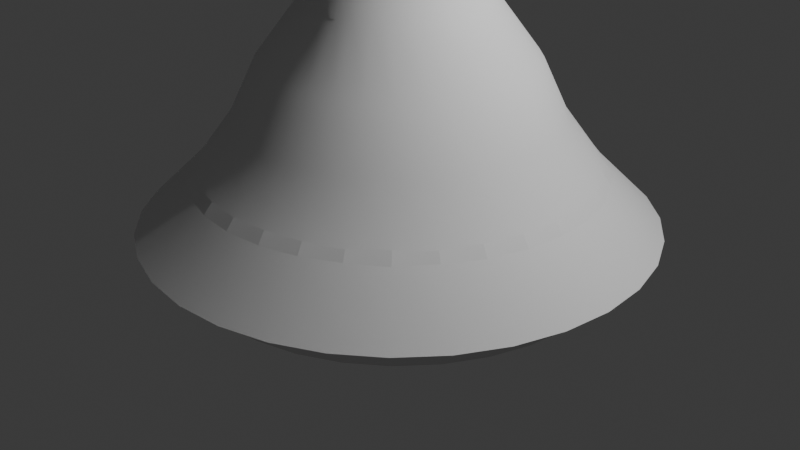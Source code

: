 # Source: Tornado.blend  (saved by Blender 4.2.66; exported with 4.5.12 LTS)
import bpy
from mathutils import Matrix  # noqa: F401  (used for matrix-valued properties, if any)

bpy.ops.wm.read_factory_settings(use_empty=True)
scene = bpy.context.scene
scene.name = 'Scene'

# ---- collections
col_collection = bpy.data.collections.new('Collection'); scene.collection.children.link(col_collection)

# ---- world
world_world = bpy.data.worlds.new('World'); scene.world = world_world
world_world.use_nodes = True; world_world.node_tree.nodes.clear()
_N = world_world.node_tree.nodes; _L = world_world.node_tree.links
n0 = _N.new('ShaderNodeOutputWorld'); n0.name = 'World Output'; n0.location = (300, 300)
n1 = _N.new('ShaderNodeBackground'); n1.name = 'Background'; n1.location = (10, 300)
n1.inputs[0].default_value = (0.05088, 0.05088, 0.05088, 1.0)
_L.new(n1.outputs[0], n0.inputs[0])
n0.is_active_output = True
world_world.color = (0.05088, 0.05088, 0.05088)
world_world.sun_shadow_jitter_overblur = 0.0

# ---- cameras
cam_camera = bpy.data.cameras.new('Camera')
cam_camera.clip_end = 100.0
cam_camera.ortho_scale = 7.314

# ---- lights
light_light = bpy.data.lights.new('Light', 'POINT')
light_light.energy = 1000.0
light_light.shadow_soft_size = 0.1

# ---- meshes
me_cylinder = bpy.data.meshes.new('Cylinder')
me_cylinder.from_pydata([(-2.412e-08, 2.624, 0.04519), (-1.411e-08, 2.173, 8.989), (0.5118, 2.573, 0.04519), (0.424, 2.131, 8.989), (1.004, 2.424, 0.04519), (0.8316, 2.008, 8.989), (1.458, 2.181, 0.04519), (1.207, 1.807, 8.989), (1.855, 1.855, 0.04519), (1.537, 1.537, 8.989), (2.181, 1.458, 0.04519), (1.807, 1.207, 8.989), (2.424, 1.004, 0.04519), (2.008, 0.8316, 8.989), (2.573, 0.5118, 0.04519), (2.131, 0.424, 8.989), (2.624, -2.318e-08, 0.04519), (2.173, -1.672e-08, 8.989), (2.573, -0.5118, 0.04519), (2.131, -0.424, 8.989), (2.424, -1.004, 0.04519), (2.008, -0.8316, 8.989), (2.181, -1.458, 0.04519), (1.807, -1.207, 8.989), (1.855, -1.855, 0.04519), (1.537, -1.537, 8.989), (1.458, -2.181, 0.04519), (1.207, -1.807, 8.989), (1.004, -2.424, 0.04519), (0.8316, -2.008, 8.989), (0.5118, -2.573, 0.04519), (0.424, -2.131, 8.989), (-2.412e-08, -2.624, 0.04519), (-1.411e-08, -2.173, 8.989), (-0.5118, -2.573, 0.04519), (-0.424, -2.131, 8.989), (-1.004, -2.424, 0.04519), (-0.8316, -2.008, 8.989), (-1.458, -2.181, 0.04519), (-1.207, -1.807, 8.989), (-1.855, -1.855, 0.04519), (-1.537, -1.537, 8.989), (-2.181, -1.458, 0.04519), (-1.807, -1.207, 8.989), (-2.424, -1.004, 0.04519), (-2.008, -0.8316, 8.989), (-2.573, -0.5118, 0.04519), (-2.131, -0.424, 8.989), (-2.624, -2.318e-08, 0.04519), (-2.173, -1.672e-08, 8.989), (-2.573, 0.5118, 0.04519), (-2.131, 0.424, 8.989), (-2.424, 1.004, 0.04519), (-2.008, 0.8316, 8.989), (-2.181, 1.458, 0.04519), (-1.807, 1.207, 8.989), (-1.855, 1.855, 0.04519), (-1.537, 1.537, 8.989), (-1.458, 2.181, 0.04519), (-1.207, 1.807, 8.989), (-1.004, 2.424, 0.04519), (-0.8316, 2.008, 8.989), (-0.5118, 2.573, 0.04519), (-0.424, 2.131, 8.989), (7.04e-10, 0.9419, 2.281), (4.541e-09, 0.5683, 4.517), (0.1594, 0.9054, 6.789), (0.3361, 0.888, 6.789), (0.1109, 0.5573, 4.517), (0.1837, 0.9238, 2.281), (0.5059, 0.8365, 6.789), (0.2175, 0.525, 4.517), (0.3604, 0.8702, 2.281), (0.6624, 0.7528, 6.789), (0.3157, 0.4725, 4.517), (0.5233, 0.7831, 2.281), (0.7996, 0.6402, 6.789), (0.4018, 0.4018, 4.517), (0.666, 0.666, 2.281), (0.9122, 0.503, 6.789), (0.4725, 0.3157, 4.517), (0.7831, 0.5233, 2.281), (0.9959, 0.3465, 6.789), (0.525, 0.2175, 4.517), (0.8702, 0.3604, 2.281), (1.047, 0.1766, 6.789), (0.5573, 0.1109, 4.517), (0.9238, 0.1837, 2.281), (1.065, -3.351e-09, 6.789), (0.5683, 6.5e-09, 4.517), (0.9419, 8.664e-10, 2.281), (1.047, -0.1766, 6.789), (0.5573, -0.1109, 4.517), (0.9238, -0.1837, 2.281), (0.9959, -0.3465, 6.789), (0.525, -0.2175, 4.517), (0.8702, -0.3604, 2.281), (0.9122, -0.503, 6.789), (0.4725, -0.3157, 4.517), (0.7831, -0.5233, 2.281), (0.7996, -0.6402, 6.789), (0.4018, -0.4018, 4.517), (0.666, -0.666, 2.281), (0.6624, -0.7528, 6.789), (0.3157, -0.4725, 4.517), (0.5233, -0.7831, 2.281), (0.5059, -0.8365, 6.789), (0.2175, -0.525, 4.517), (0.3604, -0.8702, 2.281), (0.3361, -0.888, 6.789), (0.1109, -0.5573, 4.517), (0.1837, -0.9238, 2.281), (0.1594, -0.9054, 6.789), (4.541e-09, -0.5683, 4.517), (7.04e-10, -0.9419, 2.281), (-0.0172, -0.888, 6.789), (-0.1109, -0.5573, 4.517), (-0.1837, -0.9238, 2.281), (-0.187, -0.8365, 6.789), (-0.2175, -0.525, 4.517), (-0.3604, -0.8702, 2.281), (-0.3436, -0.7528, 6.789), (-0.3157, -0.4725, 4.517), (-0.5233, -0.7831, 2.281), (-0.4808, -0.6402, 6.789), (-0.4018, -0.4018, 4.517), (-0.666, -0.666, 2.281), (-0.5934, -0.503, 6.789), (-0.4725, -0.3157, 4.517), (-0.7831, -0.5233, 2.281), (-0.677, -0.3465, 6.789), (-0.525, -0.2175, 4.517), (-0.8702, -0.3604, 2.281), (-0.7286, -0.1766, 6.789), (-0.5573, -0.1109, 4.517), (-0.9238, -0.1837, 2.281), (-0.746, -3.351e-09, 6.789), (-0.5683, 6.5e-09, 4.517), (-0.9419, 8.664e-10, 2.281), (-0.7286, 0.1766, 6.789), (-0.5573, 0.1109, 4.517), (-0.9238, 0.1837, 2.281), (-0.677, 0.3465, 6.789), (-0.525, 0.2175, 4.517), (-0.8702, 0.3604, 2.281), (-0.5934, 0.503, 6.789), (-0.4725, 0.3157, 4.517), (-0.7831, 0.5233, 2.281), (-0.4808, 0.6402, 6.789), (-0.4018, 0.4018, 4.517), (-0.666, 0.666, 2.281), (-0.3436, 0.7528, 6.789), (-0.3157, 0.4725, 4.517), (-0.5233, 0.7831, 2.281), (-0.187, 0.8365, 6.789), (-0.2175, 0.525, 4.517), (-0.3604, 0.8702, 2.281), (-0.0172, 0.888, 6.789), (-0.1109, 0.5573, 4.517), (-0.1837, 0.9238, 2.281), (-6.368e-09, 1.273, 7.499), (-7.825e-09, 1.627, 8.244), (0.3174, 1.596, 8.244), (0.2484, 1.249, 7.499), (0.6226, 1.503, 8.244), (0.4873, 1.176, 7.499), (0.9039, 1.353, 8.244), (0.7075, 1.059, 7.499), (1.15, 1.15, 8.244), (0.9004, 0.9004, 7.499), (1.353, 0.9039, 8.244), (1.059, 0.7075, 7.499), (1.503, 0.6226, 8.244), (1.176, 0.4873, 7.499), (1.596, 0.3174, 8.244), (1.249, 0.2484, 7.499), (1.627, -1.447e-08, 8.244), (1.273, -8.967e-09, 7.499), (1.596, -0.3174, 8.244), (1.249, -0.2484, 7.499), (1.503, -0.6226, 8.244), (1.176, -0.4873, 7.499), (1.353, -0.9039, 8.244), (1.059, -0.7075, 7.499), (1.15, -1.15, 8.244), (0.9004, -0.9004, 7.499), (0.9039, -1.353, 8.244), (0.7075, -1.059, 7.499), (0.6226, -1.503, 8.244), (0.4873, -1.176, 7.499), (0.3174, -1.596, 8.244), (0.2484, -1.249, 7.499), (-7.825e-09, -1.627, 8.244), (-6.368e-09, -1.273, 7.499), (-0.3174, -1.596, 8.244), (-0.2484, -1.249, 7.499), (-0.6226, -1.503, 8.244), (-0.4873, -1.176, 7.499), (-0.9039, -1.353, 8.244), (-0.7075, -1.059, 7.499), (-1.15, -1.15, 8.244), (-0.9004, -0.9004, 7.499), (-1.353, -0.9039, 8.244), (-1.059, -0.7075, 7.499), (-1.503, -0.6226, 8.244), (-1.176, -0.4873, 7.499), (-1.596, -0.3174, 8.244), (-1.249, -0.2484, 7.499), (-1.627, -1.447e-08, 8.244), (-1.273, -8.967e-09, 7.499), (-1.596, 0.3174, 8.244), (-1.249, 0.2484, 7.499), (-1.503, 0.6226, 8.244), (-1.176, 0.4873, 7.499), (-1.353, 0.9039, 8.244), (-1.059, 0.7075, 7.499), (-1.15, 1.15, 8.244), (-0.9004, 0.9004, 7.499), (-0.9039, 1.353, 8.244), (-0.7075, 1.059, 7.499), (-0.6226, 1.503, 8.244), (-0.4873, 1.176, 7.499), (-0.3174, 1.596, 8.244), (-0.2484, 1.249, 7.499), (0.2665, 1.34, 1.722), (0.3185, 1.601, 1.163), (0.3995, 2.008, 0.6042), (0.5227, 1.262, 1.722), (0.6247, 1.508, 1.163), (0.7836, 1.892, 0.6042), (0.7589, 1.136, 1.722), (0.907, 1.357, 1.163), (1.138, 1.703, 0.6042), (0.9659, 0.9659, 1.722), (1.154, 1.154, 1.163), (1.448, 1.448, 0.6042), (1.136, 0.7589, 1.722), (1.357, 0.907, 1.163), (1.703, 1.138, 0.6042), (1.262, 0.5227, 1.722), (1.508, 0.6247, 1.163), (1.892, 0.7836, 0.6042), (1.34, 0.2665, 1.722), (1.601, 0.3185, 1.163), (2.008, 0.3995, 0.6042), (1.366, -5.07e-09, 1.722), (1.633, -8.757e-09, 1.163), (2.048, -1.328e-08, 0.6042), (1.34, -0.2665, 1.722), (1.601, -0.3185, 1.163), (2.008, -0.3995, 0.6042), (1.262, -0.5227, 1.722), (1.508, -0.6247, 1.163), (1.892, -0.7836, 0.6042), (1.136, -0.7589, 1.722), (1.357, -0.907, 1.163), (1.703, -1.138, 0.6042), (0.9659, -0.9659, 1.722), (1.154, -1.154, 1.163), (1.448, -1.448, 0.6042), (0.7589, -1.136, 1.722), (0.907, -1.357, 1.163), (1.138, -1.703, 0.6042), (0.5227, -1.262, 1.722), (0.6247, -1.508, 1.163), (0.7836, -1.892, 0.6042), (0.2665, -1.34, 1.722), (0.3185, -1.601, 1.163), (0.3995, -2.008, 0.6042), (-9.324e-09, -1.366, 1.722), (-1.116e-08, -1.633, 1.163), (-1.571e-08, -2.048, 0.6042), (-0.2665, -1.34, 1.722), (-0.3185, -1.601, 1.163), (-0.3995, -2.008, 0.6042), (-0.5227, -1.262, 1.722), (-0.6247, -1.508, 1.163), (-0.7836, -1.892, 0.6042), (-0.7589, -1.136, 1.722), (-0.907, -1.357, 1.163), (-1.138, -1.703, 0.6042), (-0.9659, -0.9659, 1.722), (-1.154, -1.154, 1.163), (-1.448, -1.448, 0.6042), (-1.136, -0.7589, 1.722), (-1.357, -0.907, 1.163), (-1.703, -1.138, 0.6042), (-1.262, -0.5227, 1.722), (-1.508, -0.6247, 1.163), (-1.892, -0.7836, 0.6042), (-1.34, -0.2665, 1.722), (-1.601, -0.3185, 1.163), (-2.008, -0.3995, 0.6042), (-1.366, -5.07e-09, 1.722), (-1.633, -8.757e-09, 1.163), (-2.048, -1.328e-08, 0.6042), (-1.34, 0.2665, 1.722), (-1.601, 0.3185, 1.163), (-2.008, 0.3995, 0.6042), (-1.262, 0.5227, 1.722), (-1.508, 0.6247, 1.163), (-1.892, 0.7836, 0.6042), (-1.136, 0.7589, 1.722), (-1.357, 0.907, 1.163), (-1.703, 1.138, 0.6042), (-0.9659, 0.9659, 1.722), (-1.154, 1.154, 1.163), (-1.448, 1.448, 0.6042), (-0.7589, 1.136, 1.722), (-0.907, 1.357, 1.163), (-1.138, 1.703, 0.6042), (-0.5227, 1.262, 1.722), (-0.6247, 1.508, 1.163), (-0.7836, 1.892, 0.6042), (-0.2665, 1.34, 1.722), (-0.3185, 1.601, 1.163), (-0.3995, 2.008, 0.6042), (-1.571e-08, 2.048, 0.6042), (-1.116e-08, 1.633, 1.163), (-9.324e-09, 1.366, 1.722), (1.337e-09, 0.6749, 5.635), (0.1317, 0.6619, 5.635), (0.2583, 0.6235, 5.635), (0.3749, 0.5611, 5.635), (0.4772, 0.4772, 5.635), (0.5611, 0.3749, 5.635), (0.6235, 0.2583, 5.635), (0.6619, 0.1317, 5.635), (0.6749, 6.819e-09, 5.635), (0.6619, -0.1317, 5.635), (0.6235, -0.2583, 5.635), (0.5611, -0.3749, 5.635), (0.4772, -0.4772, 5.635), (0.3749, -0.5611, 5.635), (0.2583, -0.6235, 5.635), (0.1317, -0.6619, 5.635), (1.337e-09, -0.6749, 5.635), (-0.1317, -0.6619, 5.635), (-0.2583, -0.6235, 5.635), (-0.3749, -0.5611, 5.635), (-0.4772, -0.4772, 5.635), (-0.5611, -0.3749, 5.635), (-0.6235, -0.2583, 5.635), (-0.6619, -0.1317, 5.635), (-0.6749, 6.819e-09, 5.635), (-0.6619, 0.1317, 5.635), (-0.6235, 0.2583, 5.635), (-0.5611, 0.3749, 5.635), (-0.4772, 0.4772, 5.635), (-0.3749, 0.5611, 5.635), (-0.2583, 0.6235, 5.635), (-0.1317, 0.6619, 5.635), (-0.1772, 0.697, 3.435), (-0.04118, 0.6836, 3.435), (0.08956, 0.6439, 3.435), (0.2101, 0.5795, 3.435), (0.3157, 0.4928, 3.435), (0.4024, 0.3872, 3.435), (0.4668, 0.2667, 3.435), (0.5064, 0.136, 3.435), (0.5198, 1.428e-09, 3.435), (0.5064, -0.136, 3.435), (0.4668, -0.2667, 3.435), (0.4024, -0.3872, 3.435), (0.3157, -0.4928, 3.435), (0.2101, -0.5795, 3.435), (0.08956, -0.6439, 3.435), (-0.04118, -0.6836, 3.435), (-0.1772, -0.697, 3.435), (-0.3131, -0.6836, 3.435), (-0.4439, -0.6439, 3.435), (-0.5644, -0.5795, 3.435), (-0.67, -0.4928, 3.435), (-0.7567, -0.3872, 3.435), (-0.8211, -0.2667, 3.435), (-0.8607, -0.136, 3.435), (-0.8741, 1.428e-09, 3.435), (-0.8607, 0.136, 3.435), (-0.8211, 0.2667, 3.435), (-0.7567, 0.3872, 3.435), (-0.67, 0.4928, 3.435), (-0.5644, 0.5795, 3.435), (-0.4439, 0.6439, 3.435), (-0.3131, 0.6836, 3.435)], [], [(161, 1, 3, 162), (162, 3, 5, 164), (164, 5, 7, 166), (166, 7, 9, 168), (168, 9, 11, 170), (170, 11, 13, 172), (172, 13, 15, 174), (174, 15, 17, 176), (176, 17, 19, 178), (178, 19, 21, 180), (180, 21, 23, 182), (182, 23, 25, 184), (184, 25, 27, 186), (186, 27, 29, 188), (188, 29, 31, 190), (190, 31, 33, 192), (192, 33, 35, 194), (194, 35, 37, 196), (196, 37, 39, 198), (198, 39, 41, 200), (200, 41, 43, 202), (202, 43, 45, 204), (204, 45, 47, 206), (206, 47, 49, 208), (208, 49, 51, 210), (210, 51, 53, 212), (212, 53, 55, 214), (214, 55, 57, 216), (216, 57, 59, 218), (218, 59, 61, 220), (383, 158, 65, 352), (220, 61, 63, 222), (222, 63, 1, 161), (314, 159, 64, 319), (351, 157, 66, 320), (311, 156, 159, 314), (382, 155, 158, 383), (350, 154, 157, 351), (308, 153, 156, 311), (381, 152, 155, 382), (349, 151, 154, 350), (305, 150, 153, 308), (380, 149, 152, 381), (348, 148, 151, 349), (302, 147, 150, 305), (379, 146, 149, 380), (347, 145, 148, 348), (299, 144, 147, 302), (378, 143, 146, 379), (346, 142, 145, 347), (296, 141, 144, 299), (377, 140, 143, 378), (345, 139, 142, 346), (293, 138, 141, 296), (376, 137, 140, 377), (344, 136, 139, 345), (290, 135, 138, 293), (375, 134, 137, 376), (343, 133, 136, 344), (287, 132, 135, 290), (374, 131, 134, 375), (342, 130, 133, 343), (284, 129, 132, 287), (373, 128, 131, 374), (341, 127, 130, 342), (281, 126, 129, 284), (372, 125, 128, 373), (340, 124, 127, 341), (278, 123, 126, 281), (371, 122, 125, 372), (339, 121, 124, 340), (275, 120, 123, 278), (370, 119, 122, 371), (338, 118, 121, 339), (272, 117, 120, 275), (369, 116, 119, 370), (337, 115, 118, 338), (269, 114, 117, 272), (368, 113, 116, 369), (336, 112, 115, 337), (266, 111, 114, 269), (367, 110, 113, 368), (335, 109, 112, 336), (263, 108, 111, 266), (366, 107, 110, 367), (334, 106, 109, 335), (260, 105, 108, 263), (365, 104, 107, 366), (333, 103, 106, 334), (257, 102, 105, 260), (364, 101, 104, 365), (332, 100, 103, 333), (254, 99, 102, 257), (363, 98, 101, 364), (331, 97, 100, 332), (251, 96, 99, 254), (362, 95, 98, 363), (330, 94, 97, 331), (248, 93, 96, 251), (361, 92, 95, 362), (329, 91, 94, 330), (245, 90, 93, 248), (360, 89, 92, 361), (328, 88, 91, 329), (242, 87, 90, 245), (359, 86, 89, 360), (327, 85, 88, 328), (239, 84, 87, 242), (358, 83, 86, 359), (326, 82, 85, 327), (236, 81, 84, 239), (357, 80, 83, 358), (325, 79, 82, 326), (233, 78, 81, 236), (356, 77, 80, 357), (324, 76, 79, 325), (230, 75, 78, 233), (355, 74, 77, 356), (323, 73, 76, 324), (227, 72, 75, 230), (354, 71, 74, 355), (322, 70, 73, 323), (224, 69, 72, 227), (353, 68, 71, 354), (321, 67, 70, 322), (319, 64, 69, 224), (352, 65, 68, 353), (320, 66, 67, 321), (157, 223, 160, 66), (223, 222, 161, 160), (154, 221, 223, 157), (221, 220, 222, 223), (151, 219, 221, 154), (219, 218, 220, 221), (148, 217, 219, 151), (217, 216, 218, 219), (145, 215, 217, 148), (215, 214, 216, 217), (142, 213, 215, 145), (213, 212, 214, 215), (139, 211, 213, 142), (211, 210, 212, 213), (136, 209, 211, 139), (209, 208, 210, 211), (133, 207, 209, 136), (207, 206, 208, 209), (130, 205, 207, 133), (205, 204, 206, 207), (127, 203, 205, 130), (203, 202, 204, 205), (124, 201, 203, 127), (201, 200, 202, 203), (121, 199, 201, 124), (199, 198, 200, 201), (118, 197, 199, 121), (197, 196, 198, 199), (115, 195, 197, 118), (195, 194, 196, 197), (112, 193, 195, 115), (193, 192, 194, 195), (109, 191, 193, 112), (191, 190, 192, 193), (106, 189, 191, 109), (189, 188, 190, 191), (103, 187, 189, 106), (187, 186, 188, 189), (100, 185, 187, 103), (185, 184, 186, 187), (97, 183, 185, 100), (183, 182, 184, 185), (94, 181, 183, 97), (181, 180, 182, 183), (91, 179, 181, 94), (179, 178, 180, 181), (88, 177, 179, 91), (177, 176, 178, 179), (85, 175, 177, 88), (175, 174, 176, 177), (82, 173, 175, 85), (173, 172, 174, 175), (79, 171, 173, 82), (171, 170, 172, 173), (76, 169, 171, 79), (169, 168, 170, 171), (73, 167, 169, 76), (167, 166, 168, 169), (70, 165, 167, 73), (165, 164, 166, 167), (67, 163, 165, 70), (163, 162, 164, 165), (66, 160, 163, 67), (160, 161, 162, 163), (0, 317, 226, 2), (317, 318, 225, 226), (318, 319, 224, 225), (2, 226, 229, 4), (226, 225, 228, 229), (225, 224, 227, 228), (4, 229, 232, 6), (229, 228, 231, 232), (228, 227, 230, 231), (6, 232, 235, 8), (232, 231, 234, 235), (231, 230, 233, 234), (8, 235, 238, 10), (235, 234, 237, 238), (234, 233, 236, 237), (10, 238, 241, 12), (238, 237, 240, 241), (237, 236, 239, 240), (12, 241, 244, 14), (241, 240, 243, 244), (240, 239, 242, 243), (14, 244, 247, 16), (244, 243, 246, 247), (243, 242, 245, 246), (16, 247, 250, 18), (247, 246, 249, 250), (246, 245, 248, 249), (18, 250, 253, 20), (250, 249, 252, 253), (249, 248, 251, 252), (20, 253, 256, 22), (253, 252, 255, 256), (252, 251, 254, 255), (22, 256, 259, 24), (256, 255, 258, 259), (255, 254, 257, 258), (24, 259, 262, 26), (259, 258, 261, 262), (258, 257, 260, 261), (26, 262, 265, 28), (262, 261, 264, 265), (261, 260, 263, 264), (28, 265, 268, 30), (265, 264, 267, 268), (264, 263, 266, 267), (30, 268, 271, 32), (268, 267, 270, 271), (267, 266, 269, 270), (32, 271, 274, 34), (271, 270, 273, 274), (270, 269, 272, 273), (34, 274, 277, 36), (274, 273, 276, 277), (273, 272, 275, 276), (36, 277, 280, 38), (277, 276, 279, 280), (276, 275, 278, 279), (38, 280, 283, 40), (280, 279, 282, 283), (279, 278, 281, 282), (40, 283, 286, 42), (283, 282, 285, 286), (282, 281, 284, 285), (42, 286, 289, 44), (286, 285, 288, 289), (285, 284, 287, 288), (44, 289, 292, 46), (289, 288, 291, 292), (288, 287, 290, 291), (46, 292, 295, 48), (292, 291, 294, 295), (291, 290, 293, 294), (48, 295, 298, 50), (295, 294, 297, 298), (294, 293, 296, 297), (50, 298, 301, 52), (298, 297, 300, 301), (297, 296, 299, 300), (52, 301, 304, 54), (301, 300, 303, 304), (300, 299, 302, 303), (54, 304, 307, 56), (304, 303, 306, 307), (303, 302, 305, 306), (56, 307, 310, 58), (307, 306, 309, 310), (306, 305, 308, 309), (58, 310, 313, 60), (310, 309, 312, 313), (309, 308, 311, 312), (60, 313, 316, 62), (313, 312, 315, 316), (312, 311, 314, 315), (62, 316, 317, 0), (316, 315, 318, 317), (315, 314, 319, 318), (65, 320, 321, 68), (68, 321, 322, 71), (71, 322, 323, 74), (74, 323, 324, 77), (77, 324, 325, 80), (80, 325, 326, 83), (83, 326, 327, 86), (86, 327, 328, 89), (89, 328, 329, 92), (92, 329, 330, 95), (95, 330, 331, 98), (98, 331, 332, 101), (101, 332, 333, 104), (104, 333, 334, 107), (107, 334, 335, 110), (110, 335, 336, 113), (113, 336, 337, 116), (116, 337, 338, 119), (119, 338, 339, 122), (122, 339, 340, 125), (125, 340, 341, 128), (128, 341, 342, 131), (131, 342, 343, 134), (134, 343, 344, 137), (137, 344, 345, 140), (140, 345, 346, 143), (143, 346, 347, 146), (146, 347, 348, 149), (149, 348, 349, 152), (152, 349, 350, 155), (155, 350, 351, 158), (158, 351, 320, 65), (64, 352, 353, 69), (69, 353, 354, 72), (72, 354, 355, 75), (75, 355, 356, 78), (78, 356, 357, 81), (81, 357, 358, 84), (84, 358, 359, 87), (87, 359, 360, 90), (90, 360, 361, 93), (93, 361, 362, 96), (96, 362, 363, 99), (99, 363, 364, 102), (102, 364, 365, 105), (105, 365, 366, 108), (108, 366, 367, 111), (111, 367, 368, 114), (114, 368, 369, 117), (117, 369, 370, 120), (120, 370, 371, 123), (123, 371, 372, 126), (126, 372, 373, 129), (129, 373, 374, 132), (132, 374, 375, 135), (135, 375, 376, 138), (138, 376, 377, 141), (141, 377, 378, 144), (144, 378, 379, 147), (147, 379, 380, 150), (150, 380, 381, 153), (153, 381, 382, 156), (156, 382, 383, 159), (159, 383, 352, 64)])
me_cylinder.polygons.foreach_set('use_smooth', [True] * 352)
_uv = me_cylinder.uv_layers.new(name='UVMap')
_uv.uv.foreach_set('vector', [1.0, 0.9167, 1.0, 1.0, 0.9688, 1.0, 0.9688, 0.9167, 0.9688, 0.9167, 0.9688, 1.0, 0.9375, 1.0, 0.9375, 0.9167, 0.9375, 0.9167, 0.9375, 1.0, 0.9062, 1.0, 0.9063, 0.9167, 0.9063, 0.9167, 0.9062, 1.0, 0.875, 1.0, 0.875, 0.9167, 0.875, 0.9167, 0.875, 1.0, 0.8438, 1.0, 0.8437, 0.9167, 0.8437, 0.9167, 0.8438, 1.0, 0.8125, 1.0, 0.8125, 0.9167, 0.8125, 0.9167, 0.8125, 1.0, 0.7812, 1.0, 0.7812, 0.9167, 0.7812, 0.9167, 0.7812, 1.0, 0.75, 1.0, 0.75, 0.9167, 0.75, 0.9167, 0.75, 1.0, 0.7188, 1.0, 0.7188, 0.9167, 0.7188, 0.9167, 0.7188, 1.0, 0.6875, 1.0, 0.6875, 0.9167, 0.6875, 0.9167, 0.6875, 1.0, 0.6562, 1.0, 0.6563, 0.9167, 0.6563, 0.9167, 0.6562, 1.0, 0.625, 1.0, 0.625, 0.9167, 0.625, 0.9167, 0.625, 1.0, 0.5938, 1.0, 0.5938, 0.9167, 0.5938, 0.9167, 0.5938, 1.0, 0.5625, 1.0, 0.5625, 0.9167, 0.5625, 0.9167, 0.5625, 1.0, 0.5312, 1.0, 0.5312, 0.9167, 0.5312, 0.9167, 0.5312, 1.0, 0.5, 1.0, 0.5, 0.9167, 0.5, 0.9167, 0.5, 1.0, 0.4688, 1.0, 0.4687, 0.9167, 0.4687, 0.9167, 0.4688, 1.0, 0.4375, 1.0, 0.4375, 0.9167, 0.4375, 0.9167, 0.4375, 1.0, 0.4062, 1.0, 0.4063, 0.9167, 0.4063, 0.9167, 0.4062, 1.0, 0.375, 1.0, 0.375, 0.9167, 0.375, 0.9167, 0.375, 1.0, 0.3438, 1.0, 0.3438, 0.9167, 0.3438, 0.9167, 0.3438, 1.0, 0.3125, 1.0, 0.3125, 0.9167, 0.3125, 0.9167, 0.3125, 1.0, 0.2812, 1.0, 0.2812, 0.9167, 0.2812, 0.9167, 0.2812, 1.0, 0.25, 1.0, 0.25, 0.9167, 0.25, 0.9167, 0.25, 1.0, 0.2188, 1.0, 0.2188, 0.9167, 0.2188, 0.9167, 0.2188, 1.0, 0.1875, 1.0, 0.1875, 0.9167, 0.1875, 0.9167, 0.1875, 1.0, 0.1562, 1.0, 0.1562, 0.9167, 0.1562, 0.9167, 0.1562, 1.0, 0.125, 1.0, 0.125, 0.9167, 0.125, 0.9167, 0.125, 1.0, 0.09375, 1.0, 0.09375, 0.9167, 0.09375, 0.9167, 0.09375, 1.0, 0.0625, 1.0, 0.0625, 0.9167, 0.03125, 0.375, 0.03125, 0.5, 0.0, 0.5, 0.0, 0.375, 0.0625, 0.9167, 0.0625, 1.0, 0.03125, 1.0, 0.03125, 0.9167, 0.03125, 0.9167, 0.03125, 1.0, 0.0, 1.0, 0.0, 0.9167, 0.03125, 0.1875, 0.03125, 0.25, 0.0, 0.25, 0.0, 0.1875, 0.03125, 0.625, 0.03125, 0.75, 0.0, 0.75, 0.0, 0.625, 0.0625, 0.1875, 0.0625, 0.25, 0.03125, 0.25, 0.03125, 0.1875, 0.0625, 0.375, 0.0625, 0.5, 0.03125, 0.5, 0.03125, 0.375, 0.0625, 0.625, 0.0625, 0.75, 0.03125, 0.75, 0.03125, 0.625, 0.09375, 0.1875, 0.09375, 0.25, 0.0625, 0.25, 0.0625, 0.1875, 0.09375, 0.375, 0.09375, 0.5, 0.0625, 0.5, 0.0625, 0.375, 0.09375, 0.625, 0.09375, 0.75, 0.0625, 0.75, 0.0625, 0.625, 0.125, 0.1875, 0.125, 0.25, 0.09375, 0.25, 0.09375, 0.1875, 0.125, 0.375, 0.125, 0.5, 0.09375, 0.5, 0.09375, 0.375, 0.125, 0.625, 0.125, 0.75, 0.09375, 0.75, 0.09375, 0.625, 0.1562, 0.1875, 0.1562, 0.25, 0.125, 0.25, 0.125, 0.1875, 0.1562, 0.375, 0.1562, 0.5, 0.125, 0.5, 0.125, 0.375, 0.1562, 0.625, 0.1562, 0.75, 0.125, 0.75, 0.125, 0.625, 0.1875, 0.1875, 0.1875, 0.25, 0.1562, 0.25, 0.1562, 0.1875, 0.1875, 0.375, 0.1875, 0.5, 0.1562, 0.5, 0.1562, 0.375, 0.1875, 0.625, 0.1875, 0.75, 0.1562, 0.75, 0.1562, 0.625, 0.2188, 0.1875, 0.2188, 0.25, 0.1875, 0.25, 0.1875, 0.1875, 0.2188, 0.375, 0.2188, 0.5, 0.1875, 0.5, 0.1875, 0.375, 0.2188, 0.625, 0.2188, 0.75, 0.1875, 0.75, 0.1875, 0.625, 0.25, 0.1875, 0.25, 0.25, 0.2188, 0.25, 0.2188, 0.1875, 0.25, 0.375, 0.25, 0.5, 0.2188, 0.5, 0.2188, 0.375, 0.25, 0.625, 0.25, 0.75, 0.2188, 0.75, 0.2188, 0.625, 0.2812, 0.1875, 0.2812, 0.25, 0.25, 0.25, 0.25, 0.1875, 0.2812, 0.375, 0.2812, 0.5, 0.25, 0.5, 0.25, 0.375, 0.2812, 0.625, 0.2812, 0.75, 0.25, 0.75, 0.25, 0.625, 0.3125, 0.1875, 0.3125, 0.25, 0.2812, 0.25, 0.2812, 0.1875, 0.3125, 0.375, 0.3125, 0.5, 0.2812, 0.5, 0.2812, 0.375, 0.3125, 0.625, 0.3125, 0.75, 0.2812, 0.75, 0.2812, 0.625, 0.3438, 0.1875, 0.3438, 0.25, 0.3125, 0.25, 0.3125, 0.1875, 0.3438, 0.375, 0.3438, 0.5, 0.3125, 0.5, 0.3125, 0.375, 0.3438, 0.625, 0.3438, 0.75, 0.3125, 0.75, 0.3125, 0.625, 0.375, 0.1875, 0.375, 0.25, 0.3438, 0.25, 0.3438, 0.1875, 0.375, 0.375, 0.375, 0.5, 0.3438, 0.5, 0.3438, 0.375, 0.375, 0.625, 0.375, 0.75, 0.3438, 0.75, 0.3438, 0.625, 0.4063, 0.1875, 0.4062, 0.25, 0.375, 0.25, 0.375, 0.1875, 0.4062, 0.375, 0.4062, 0.5, 0.375, 0.5, 0.375, 0.375, 0.4062, 0.625, 0.4062, 0.75, 0.375, 0.75, 0.375, 0.625, 0.4375, 0.1875, 0.4375, 0.25, 0.4062, 0.25, 0.4063, 0.1875, 0.4375, 0.375, 0.4375, 0.5, 0.4062, 0.5, 0.4062, 0.375, 0.4375, 0.625, 0.4375, 0.75, 0.4062, 0.75, 0.4062, 0.625, 0.4688, 0.1875, 0.4688, 0.25, 0.4375, 0.25, 0.4375, 0.1875, 0.4688, 0.375, 0.4687, 0.5, 0.4375, 0.5, 0.4375, 0.375, 0.4688, 0.625, 0.4688, 0.75, 0.4375, 0.75, 0.4375, 0.625, 0.5, 0.1875, 0.5, 0.25, 0.4688, 0.25, 0.4688, 0.1875, 0.5, 0.375, 0.5, 0.5, 0.4687, 0.5, 0.4688, 0.375, 0.5, 0.625, 0.5, 0.75, 0.4688, 0.75, 0.4688, 0.625, 0.5312, 0.1875, 0.5312, 0.25, 0.5, 0.25, 0.5, 0.1875, 0.5312, 0.375, 0.5312, 0.5, 0.5, 0.5, 0.5, 0.375, 0.5313, 0.625, 0.5312, 0.75, 0.5, 0.75, 0.5, 0.625, 0.5625, 0.1875, 0.5625, 0.25, 0.5312, 0.25, 0.5312, 0.1875, 0.5625, 0.375, 0.5625, 0.5, 0.5312, 0.5, 0.5312, 0.375, 0.5625, 0.625, 0.5625, 0.75, 0.5312, 0.75, 0.5313, 0.625, 0.5938, 0.1875, 0.5938, 0.25, 0.5625, 0.25, 0.5625, 0.1875, 0.5938, 0.375, 0.5938, 0.5, 0.5625, 0.5, 0.5625, 0.375, 0.5938, 0.625, 0.5938, 0.75, 0.5625, 0.75, 0.5625, 0.625, 0.625, 0.1875, 0.625, 0.25, 0.5938, 0.25, 0.5938, 0.1875, 0.625, 0.375, 0.625, 0.5, 0.5938, 0.5, 0.5938, 0.375, 0.625, 0.625, 0.625, 0.75, 0.5938, 0.75, 0.5938, 0.625, 0.6562, 0.1875, 0.6562, 0.25, 0.625, 0.25, 0.625, 0.1875, 0.6562, 0.375, 0.6562, 0.5, 0.625, 0.5, 0.625, 0.375, 0.6562, 0.625, 0.6562, 0.75, 0.625, 0.75, 0.625, 0.625, 0.6875, 0.1875, 0.6875, 0.25, 0.6562, 0.25, 0.6562, 0.1875, 0.6875, 0.375, 0.6875, 0.5, 0.6562, 0.5, 0.6562, 0.375, 0.6875, 0.625, 0.6875, 0.75, 0.6562, 0.75, 0.6562, 0.625, 0.7188, 0.1875, 0.7188, 0.25, 0.6875, 0.25, 0.6875, 0.1875, 0.7188, 0.375, 0.7188, 0.5, 0.6875, 0.5, 0.6875, 0.375, 0.7188, 0.625, 0.7188, 0.75, 0.6875, 0.75, 0.6875, 0.625, 0.75, 0.1875, 0.75, 0.25, 0.7188, 0.25, 0.7188, 0.1875, 0.75, 0.375, 0.75, 0.5, 0.7188, 0.5, 0.7188, 0.375, 0.75, 0.625, 0.75, 0.75, 0.7188, 0.75, 0.7188, 0.625, 0.7813, 0.1875, 0.7812, 0.25, 0.75, 0.25, 0.75, 0.1875, 0.7812, 0.375, 0.7812, 0.5, 0.75, 0.5, 0.75, 0.375, 0.7812, 0.625, 0.7812, 0.75, 0.75, 0.75, 0.75, 0.625, 0.8125, 0.1875, 0.8125, 0.25, 0.7812, 0.25, 0.7813, 0.1875, 0.8125, 0.375, 0.8125, 0.5, 0.7812, 0.5, 0.7812, 0.375, 0.8125, 0.625, 0.8125, 0.75, 0.7812, 0.75, 0.7812, 0.625, 0.8438, 0.1875, 0.8438, 0.25, 0.8125, 0.25, 0.8125, 0.1875, 0.8438, 0.375, 0.8437, 0.5, 0.8125, 0.5, 0.8125, 0.375, 0.8438, 0.625, 0.8438, 0.75, 0.8125, 0.75, 0.8125, 0.625, 0.875, 0.1875, 0.875, 0.25, 0.8438, 0.25, 0.8438, 0.1875, 0.875, 0.375, 0.875, 0.5, 0.8437, 0.5, 0.8438, 0.375, 0.875, 0.625, 0.875, 0.75, 0.8438, 0.75, 0.8438, 0.625, 0.9062, 0.1875, 0.9062, 0.25, 0.875, 0.25, 0.875, 0.1875, 0.9062, 0.375, 0.9062, 0.5, 0.875, 0.5, 0.875, 0.375, 0.9062, 0.625, 0.9062, 0.75, 0.875, 0.75, 0.875, 0.625, 0.9375, 0.1875, 0.9375, 0.25, 0.9062, 0.25, 0.9062, 0.1875, 0.9375, 0.375, 0.9375, 0.5, 0.9062, 0.5, 0.9062, 0.375, 0.9375, 0.625, 0.9375, 0.75, 0.9062, 0.75, 0.9062, 0.625, 0.9688, 0.1875, 0.9688, 0.25, 0.9375, 0.25, 0.9375, 0.1875, 0.9687, 0.375, 0.9688, 0.5, 0.9375, 0.5, 0.9375, 0.375, 0.9688, 0.625, 0.9688, 0.75, 0.9375, 0.75, 0.9375, 0.625, 1.0, 0.1875, 1.0, 0.25, 0.9688, 0.25, 0.9688, 0.1875, 1.0, 0.375, 1.0, 0.5, 0.9688, 0.5, 0.9687, 0.375, 1.0, 0.625, 1.0, 0.75, 0.9688, 0.75, 0.9688, 0.625, 0.03125, 0.75, 0.03125, 0.8333, 0.0, 0.8333, 0.0, 0.75, 0.03125, 0.8333, 0.03125, 0.9167, 0.0, 0.9167, 0.0, 0.8333, 0.0625, 0.75, 0.0625, 0.8333, 0.03125, 0.8333, 0.03125, 0.75, 0.0625, 0.8333, 0.0625, 0.9167, 0.03125, 0.9167, 0.03125, 0.8333, 0.09375, 0.75, 0.09375, 0.8333, 0.0625, 0.8333, 0.0625, 0.75, 0.09375, 0.8333, 0.09375, 0.9167, 0.0625, 0.9167, 0.0625, 0.8333, 0.125, 0.75, 0.125, 0.8333, 0.09375, 0.8333, 0.09375, 0.75, 0.125, 0.8333, 0.125, 0.9167, 0.09375, 0.9167, 0.09375, 0.8333, 0.1562, 0.75, 0.1562, 0.8333, 0.125, 0.8333, 0.125, 0.75, 0.1562, 0.8333, 0.1562, 0.9167, 0.125, 0.9167, 0.125, 0.8333, 0.1875, 0.75, 0.1875, 0.8333, 0.1562, 0.8333, 0.1562, 0.75, 0.1875, 0.8333, 0.1875, 0.9167, 0.1562, 0.9167, 0.1562, 0.8333, 0.2188, 0.75, 0.2188, 0.8333, 0.1875, 0.8333, 0.1875, 0.75, 0.2188, 0.8333, 0.2188, 0.9167, 0.1875, 0.9167, 0.1875, 0.8333, 0.25, 0.75, 0.25, 0.8333, 0.2188, 0.8333, 0.2188, 0.75, 0.25, 0.8333, 0.25, 0.9167, 0.2188, 0.9167, 0.2188, 0.8333, 0.2812, 0.75, 0.2812, 0.8333, 0.25, 0.8333, 0.25, 0.75, 0.2812, 0.8333, 0.2812, 0.9167, 0.25, 0.9167, 0.25, 0.8333, 0.3125, 0.75, 0.3125, 0.8333, 0.2812, 0.8333, 0.2812, 0.75, 0.3125, 0.8333, 0.3125, 0.9167, 0.2812, 0.9167, 0.2812, 0.8333, 0.3438, 0.75, 0.3438, 0.8333, 0.3125, 0.8333, 0.3125, 0.75, 0.3438, 0.8333, 0.3438, 0.9167, 0.3125, 0.9167, 0.3125, 0.8333, 0.375, 0.75, 0.375, 0.8333, 0.3438, 0.8333, 0.3438, 0.75, 0.375, 0.8333, 0.375, 0.9167, 0.3438, 0.9167, 0.3438, 0.8333, 0.4062, 0.75, 0.4062, 0.8333, 0.375, 0.8333, 0.375, 0.75, 0.4062, 0.8333, 0.4063, 0.9167, 0.375, 0.9167, 0.375, 0.8333, 0.4375, 0.75, 0.4375, 0.8333, 0.4062, 0.8333, 0.4062, 0.75, 0.4375, 0.8333, 0.4375, 0.9167, 0.4063, 0.9167, 0.4062, 0.8333, 0.4688, 0.75, 0.4688, 0.8333, 0.4375, 0.8333, 0.4375, 0.75, 0.4688, 0.8333, 0.4687, 0.9167, 0.4375, 0.9167, 0.4375, 0.8333, 0.5, 0.75, 0.5, 0.8333, 0.4688, 0.8333, 0.4688, 0.75, 0.5, 0.8333, 0.5, 0.9167, 0.4687, 0.9167, 0.4688, 0.8333, 0.5312, 0.75, 0.5312, 0.8333, 0.5, 0.8333, 0.5, 0.75, 0.5312, 0.8333, 0.5312, 0.9167, 0.5, 0.9167, 0.5, 0.8333, 0.5625, 0.75, 0.5625, 0.8333, 0.5312, 0.8333, 0.5312, 0.75, 0.5625, 0.8333, 0.5625, 0.9167, 0.5312, 0.9167, 0.5312, 0.8333, 0.5938, 0.75, 0.5937, 0.8333, 0.5625, 0.8333, 0.5625, 0.75, 0.5937, 0.8333, 0.5938, 0.9167, 0.5625, 0.9167, 0.5625, 0.8333, 0.625, 0.75, 0.625, 0.8333, 0.5937, 0.8333, 0.5938, 0.75, 0.625, 0.8333, 0.625, 0.9167, 0.5938, 0.9167, 0.5937, 0.8333, 0.6562, 0.75, 0.6562, 0.8333, 0.625, 0.8333, 0.625, 0.75, 0.6562, 0.8333, 0.6563, 0.9167, 0.625, 0.9167, 0.625, 0.8333, 0.6875, 0.75, 0.6875, 0.8333, 0.6562, 0.8333, 0.6562, 0.75, 0.6875, 0.8333, 0.6875, 0.9167, 0.6563, 0.9167, 0.6562, 0.8333, 0.7188, 0.75, 0.7188, 0.8333, 0.6875, 0.8333, 0.6875, 0.75, 0.7188, 0.8333, 0.7188, 0.9167, 0.6875, 0.9167, 0.6875, 0.8333, 0.75, 0.75, 0.75, 0.8333, 0.7188, 0.8333, 0.7188, 0.75, 0.75, 0.8333, 0.75, 0.9167, 0.7188, 0.9167, 0.7188, 0.8333, 0.7812, 0.75, 0.7812, 0.8333, 0.75, 0.8333, 0.75, 0.75, 0.7812, 0.8333, 0.7812, 0.9167, 0.75, 0.9167, 0.75, 0.8333, 0.8125, 0.75, 0.8125, 0.8333, 0.7812, 0.8333, 0.7812, 0.75, 0.8125, 0.8333, 0.8125, 0.9167, 0.7812, 0.9167, 0.7812, 0.8333, 0.8438, 0.75, 0.8437, 0.8333, 0.8125, 0.8333, 0.8125, 0.75, 0.8437, 0.8333, 0.8437, 0.9167, 0.8125, 0.9167, 0.8125, 0.8333, 0.875, 0.75, 0.875, 0.8333, 0.8437, 0.8333, 0.8438, 0.75, 0.875, 0.8333, 0.875, 0.9167, 0.8437, 0.9167, 0.8437, 0.8333, 0.9062, 0.75, 0.9062, 0.8333, 0.875, 0.8333, 0.875, 0.75, 0.9062, 0.8333, 0.9063, 0.9167, 0.875, 0.9167, 0.875, 0.8333, 0.9375, 0.75, 0.9375, 0.8333, 0.9062, 0.8333, 0.9062, 0.75, 0.9375, 0.8333, 0.9375, 0.9167, 0.9063, 0.9167, 0.9062, 0.8333, 0.9688, 0.75, 0.9688, 0.8333, 0.9375, 0.8333, 0.9375, 0.75, 0.9688, 0.8333, 0.9688, 0.9167, 0.9375, 0.9167, 0.9375, 0.8333, 1.0, 0.75, 1.0, 0.8333, 0.9688, 0.8333, 0.9688, 0.75, 1.0, 0.8333, 1.0, 0.9167, 0.9688, 0.9167, 0.9688, 0.8333, 1.0, 2.794e-09, 1.0, 0.0625, 0.9688, 0.0625, 0.9688, 2.794e-09, 1.0, 0.0625, 1.0, 0.125, 0.9688, 0.125, 0.9688, 0.0625, 1.0, 0.125, 1.0, 0.1875, 0.9688, 0.1875, 0.9688, 0.125, 0.9688, 2.794e-09, 0.9688, 0.0625, 0.9375, 0.0625, 0.9375, 2.794e-09, 0.9688, 0.0625, 0.9688, 0.125, 0.9375, 0.125, 0.9375, 0.0625, 0.9688, 0.125, 0.9688, 0.1875, 0.9375, 0.1875, 0.9375, 0.125, 0.9375, 2.794e-09, 0.9375, 0.0625, 0.9062, 0.0625, 0.9062, 2.794e-09, 0.9375, 0.0625, 0.9375, 0.125, 0.9062, 0.125, 0.9062, 0.0625, 0.9375, 0.125, 0.9375, 0.1875, 0.9062, 0.1875, 0.9062, 0.125, 0.9062, 2.794e-09, 0.9062, 0.0625, 0.875, 0.0625, 0.875, 2.794e-09, 0.9062, 0.0625, 0.9062, 0.125, 0.875, 0.125, 0.875, 0.0625, 0.9062, 0.125, 0.9062, 0.1875, 0.875, 0.1875, 0.875, 0.125, 0.875, 2.794e-09, 0.875, 0.0625, 0.8438, 0.0625, 0.8438, 2.794e-09, 0.875, 0.0625, 0.875, 0.125, 0.8438, 0.125, 0.8438, 0.0625, 0.875, 0.125, 0.875, 0.1875, 0.8438, 0.1875, 0.8438, 0.125, 0.8438, 2.794e-09, 0.8438, 0.0625, 0.8125, 0.0625, 0.8125, 2.794e-09, 0.8438, 0.0625, 0.8438, 0.125, 0.8125, 0.125, 0.8125, 0.0625, 0.8438, 0.125, 0.8438, 0.1875, 0.8125, 0.1875, 0.8125, 0.125, 0.8125, 2.794e-09, 0.8125, 0.0625, 0.7812, 0.0625, 0.7812, 2.794e-09, 0.8125, 0.0625, 0.8125, 0.125, 0.7812, 0.125, 0.7812, 0.0625, 0.8125, 0.125, 0.8125, 0.1875, 0.7813, 0.1875, 0.7812, 0.125, 0.7812, 2.794e-09, 0.7812, 0.0625, 0.75, 0.0625, 0.75, 2.794e-09, 0.7812, 0.0625, 0.7812, 0.125, 0.75, 0.125, 0.75, 0.0625, 0.7812, 0.125, 0.7813, 0.1875, 0.75, 0.1875, 0.75, 0.125, 0.75, 2.794e-09, 0.75, 0.0625, 0.7188, 0.0625, 0.7188, 2.794e-09, 0.75, 0.0625, 0.75, 0.125, 0.7188, 0.125, 0.7188, 0.0625, 0.75, 0.125, 0.75, 0.1875, 0.7188, 0.1875, 0.7188, 0.125, 0.7188, 2.794e-09, 0.7188, 0.0625, 0.6875, 0.0625, 0.6875, 2.794e-09, 0.7188, 0.0625, 0.7188, 0.125, 0.6875, 0.125, 0.6875, 0.0625, 0.7188, 0.125, 0.7188, 0.1875, 0.6875, 0.1875, 0.6875, 0.125, 0.6875, 2.794e-09, 0.6875, 0.0625, 0.6562, 0.0625, 0.6562, 2.794e-09, 0.6875, 0.0625, 0.6875, 0.125, 0.6562, 0.125, 0.6562, 0.0625, 0.6875, 0.125, 0.6875, 0.1875, 0.6562, 0.1875, 0.6562, 0.125, 0.6562, 2.794e-09, 0.6562, 0.0625, 0.625, 0.0625, 0.625, 2.794e-09, 0.6562, 0.0625, 0.6562, 0.125, 0.625, 0.125, 0.625, 0.0625, 0.6562, 0.125, 0.6562, 0.1875, 0.625, 0.1875, 0.625, 0.125, 0.625, 2.794e-09, 0.625, 0.0625, 0.5938, 0.0625, 0.5938, 2.794e-09, 0.625, 0.0625, 0.625, 0.125, 0.5938, 0.125, 0.5938, 0.0625, 0.625, 0.125, 0.625, 0.1875, 0.5938, 0.1875, 0.5938, 0.125, 0.5938, 2.794e-09, 0.5938, 0.0625, 0.5625, 0.0625, 0.5625, 2.794e-09, 0.5938, 0.0625, 0.5938, 0.125, 0.5625, 0.125, 0.5625, 0.0625, 0.5938, 0.125, 0.5938, 0.1875, 0.5625, 0.1875, 0.5625, 0.125, 0.5625, 2.794e-09, 0.5625, 0.0625, 0.5312, 0.0625, 0.5312, 2.794e-09, 0.5625, 0.0625, 0.5625, 0.125, 0.5312, 0.125, 0.5312, 0.0625, 0.5625, 0.125, 0.5625, 0.1875, 0.5312, 0.1875, 0.5312, 0.125, 0.5312, 2.794e-09, 0.5312, 0.0625, 0.5, 0.0625, 0.5, 2.794e-09, 0.5312, 0.0625, 0.5312, 0.125, 0.5, 0.125, 0.5, 0.0625, 0.5312, 0.125, 0.5312, 0.1875, 0.5, 0.1875, 0.5, 0.125, 0.5, 2.794e-09, 0.5, 0.0625, 0.4687, 0.0625, 0.4688, 2.794e-09, 0.5, 0.0625, 0.5, 0.125, 0.4687, 0.125, 0.4687, 0.0625, 0.5, 0.125, 0.5, 0.1875, 0.4688, 0.1875, 0.4687, 0.125, 0.4688, 2.794e-09, 0.4687, 0.0625, 0.4375, 0.0625, 0.4375, 2.794e-09, 0.4687, 0.0625, 0.4687, 0.125, 0.4375, 0.125, 0.4375, 0.0625, 0.4687, 0.125, 0.4688, 0.1875, 0.4375, 0.1875, 0.4375, 0.125, 0.4375, 2.794e-09, 0.4375, 0.0625, 0.4062, 0.0625, 0.4062, 2.794e-09, 0.4375, 0.0625, 0.4375, 0.125, 0.4062, 0.125, 0.4062, 0.0625, 0.4375, 0.125, 0.4375, 0.1875, 0.4063, 0.1875, 0.4062, 0.125, 0.4062, 2.794e-09, 0.4062, 0.0625, 0.375, 0.0625, 0.375, 2.794e-09, 0.4062, 0.0625, 0.4062, 0.125, 0.375, 0.125, 0.375, 0.0625, 0.4062, 0.125, 0.4063, 0.1875, 0.375, 0.1875, 0.375, 0.125, 0.375, 2.794e-09, 0.375, 0.0625, 0.3438, 0.0625, 0.3438, 2.794e-09, 0.375, 0.0625, 0.375, 0.125, 0.3438, 0.125, 0.3438, 0.0625, 0.375, 0.125, 0.375, 0.1875, 0.3438, 0.1875, 0.3438, 0.125, 0.3438, 2.794e-09, 0.3438, 0.0625, 0.3125, 0.0625, 0.3125, 2.794e-09, 0.3438, 0.0625, 0.3438, 0.125, 0.3125, 0.125, 0.3125, 0.0625, 0.3438, 0.125, 0.3438, 0.1875, 0.3125, 0.1875, 0.3125, 0.125, 0.3125, 2.794e-09, 0.3125, 0.0625, 0.2812, 0.0625, 0.2812, 2.794e-09, 0.3125, 0.0625, 0.3125, 0.125, 0.2812, 0.125, 0.2812, 0.0625, 0.3125, 0.125, 0.3125, 0.1875, 0.2812, 0.1875, 0.2812, 0.125, 0.2812, 2.794e-09, 0.2812, 0.0625, 0.25, 0.0625, 0.25, 2.794e-09, 0.2812, 0.0625, 0.2812, 0.125, 0.25, 0.125, 0.25, 0.0625, 0.2812, 0.125, 0.2812, 0.1875, 0.25, 0.1875, 0.25, 0.125, 0.25, 2.794e-09, 0.25, 0.0625, 0.2188, 0.0625, 0.2188, 2.794e-09, 0.25, 0.0625, 0.25, 0.125, 0.2188, 0.125, 0.2188, 0.0625, 0.25, 0.125, 0.25, 0.1875, 0.2188, 0.1875, 0.2188, 0.125, 0.2188, 2.794e-09, 0.2188, 0.0625, 0.1875, 0.0625, 0.1875, 2.794e-09, 0.2188, 0.0625, 0.2188, 0.125, 0.1875, 0.125, 0.1875, 0.0625, 0.2188, 0.125, 0.2188, 0.1875, 0.1875, 0.1875, 0.1875, 0.125, 0.1875, 2.794e-09, 0.1875, 0.0625, 0.1562, 0.0625, 0.1562, 2.794e-09, 0.1875, 0.0625, 0.1875, 0.125, 0.1562, 0.125, 0.1562, 0.0625, 0.1875, 0.125, 0.1875, 0.1875, 0.1562, 0.1875, 0.1562, 0.125, 0.1562, 2.794e-09, 0.1562, 0.0625, 0.125, 0.0625, 0.125, 2.794e-09, 0.1562, 0.0625, 0.1562, 0.125, 0.125, 0.125, 0.125, 0.0625, 0.1562, 0.125, 0.1562, 0.1875, 0.125, 0.1875, 0.125, 0.125, 0.125, 2.794e-09, 0.125, 0.0625, 0.09375, 0.0625, 0.09375, 2.794e-09, 0.125, 0.0625, 0.125, 0.125, 0.09375, 0.125, 0.09375, 0.0625, 0.125, 0.125, 0.125, 0.1875, 0.09375, 0.1875, 0.09375, 0.125, 0.09375, 2.794e-09, 0.09375, 0.0625, 0.0625, 0.0625, 0.0625, 2.794e-09, 0.09375, 0.0625, 0.09375, 0.125, 0.0625, 0.125, 0.0625, 0.0625, 0.09375, 0.125, 0.09375, 0.1875, 0.0625, 0.1875, 0.0625, 0.125, 0.0625, 2.794e-09, 0.0625, 0.0625, 0.03125, 0.0625, 0.03125, 2.794e-09, 0.0625, 0.0625, 0.0625, 0.125, 0.03125, 0.125, 0.03125, 0.0625, 0.0625, 0.125, 0.0625, 0.1875, 0.03125, 0.1875, 0.03125, 0.125, 0.03125, 2.794e-09, 0.03125, 0.0625, 0.0, 0.0625, 0.0, 2.794e-09, 0.03125, 0.0625, 0.03125, 0.125, 0.0, 0.125, 0.0, 0.0625, 0.03125, 0.125, 0.03125, 0.1875, 0.0, 0.1875, 0.0, 0.125, 1.0, 0.5, 1.0, 0.625, 0.9688, 0.625, 0.9688, 0.5, 0.9688, 0.5, 0.9688, 0.625, 0.9375, 0.625, 0.9375, 0.5, 0.9375, 0.5, 0.9375, 0.625, 0.9062, 0.625, 0.9062, 0.5, 0.9062, 0.5, 0.9062, 0.625, 0.875, 0.625, 0.875, 0.5, 0.875, 0.5, 0.875, 0.625, 0.8438, 0.625, 0.8437, 0.5, 0.8437, 0.5, 0.8438, 0.625, 0.8125, 0.625, 0.8125, 0.5, 0.8125, 0.5, 0.8125, 0.625, 0.7812, 0.625, 0.7812, 0.5, 0.7812, 0.5, 0.7812, 0.625, 0.75, 0.625, 0.75, 0.5, 0.75, 0.5, 0.75, 0.625, 0.7188, 0.625, 0.7188, 0.5, 0.7188, 0.5, 0.7188, 0.625, 0.6875, 0.625, 0.6875, 0.5, 0.6875, 0.5, 0.6875, 0.625, 0.6562, 0.625, 0.6562, 0.5, 0.6562, 0.5, 0.6562, 0.625, 0.625, 0.625, 0.625, 0.5, 0.625, 0.5, 0.625, 0.625, 0.5938, 0.625, 0.5938, 0.5, 0.5938, 0.5, 0.5938, 0.625, 0.5625, 0.625, 0.5625, 0.5, 0.5625, 0.5, 0.5625, 0.625, 0.5313, 0.625, 0.5312, 0.5, 0.5312, 0.5, 0.5313, 0.625, 0.5, 0.625, 0.5, 0.5, 0.5, 0.5, 0.5, 0.625, 0.4688, 0.625, 0.4687, 0.5, 0.4687, 0.5, 0.4688, 0.625, 0.4375, 0.625, 0.4375, 0.5, 0.4375, 0.5, 0.4375, 0.625, 0.4062, 0.625, 0.4062, 0.5, 0.4062, 0.5, 0.4062, 0.625, 0.375, 0.625, 0.375, 0.5, 0.375, 0.5, 0.375, 0.625, 0.3438, 0.625, 0.3438, 0.5, 0.3438, 0.5, 0.3438, 0.625, 0.3125, 0.625, 0.3125, 0.5, 0.3125, 0.5, 0.3125, 0.625, 0.2812, 0.625, 0.2812, 0.5, 0.2812, 0.5, 0.2812, 0.625, 0.25, 0.625, 0.25, 0.5, 0.25, 0.5, 0.25, 0.625, 0.2188, 0.625, 0.2188, 0.5, 0.2188, 0.5, 0.2188, 0.625, 0.1875, 0.625, 0.1875, 0.5, 0.1875, 0.5, 0.1875, 0.625, 0.1562, 0.625, 0.1562, 0.5, 0.1562, 0.5, 0.1562, 0.625, 0.125, 0.625, 0.125, 0.5, 0.125, 0.5, 0.125, 0.625, 0.09375, 0.625, 0.09375, 0.5, 0.09375, 0.5, 0.09375, 0.625, 0.0625, 0.625, 0.0625, 0.5, 0.0625, 0.5, 0.0625, 0.625, 0.03125, 0.625, 0.03125, 0.5, 0.03125, 0.5, 0.03125, 0.625, 0.0, 0.625, 0.0, 0.5, 1.0, 0.25, 1.0, 0.375, 0.9687, 0.375, 0.9688, 0.25, 0.9688, 0.25, 0.9687, 0.375, 0.9375, 0.375, 0.9375, 0.25, 0.9375, 0.25, 0.9375, 0.375, 0.9062, 0.375, 0.9062, 0.25, 0.9062, 0.25, 0.9062, 0.375, 0.875, 0.375, 0.875, 0.25, 0.875, 0.25, 0.875, 0.375, 0.8438, 0.375, 0.8438, 0.25, 0.8438, 0.25, 0.8438, 0.375, 0.8125, 0.375, 0.8125, 0.25, 0.8125, 0.25, 0.8125, 0.375, 0.7812, 0.375, 0.7812, 0.25, 0.7812, 0.25, 0.7812, 0.375, 0.75, 0.375, 0.75, 0.25, 0.75, 0.25, 0.75, 0.375, 0.7188, 0.375, 0.7188, 0.25, 0.7188, 0.25, 0.7188, 0.375, 0.6875, 0.375, 0.6875, 0.25, 0.6875, 0.25, 0.6875, 0.375, 0.6562, 0.375, 0.6562, 0.25, 0.6562, 0.25, 0.6562, 0.375, 0.625, 0.375, 0.625, 0.25, 0.625, 0.25, 0.625, 0.375, 0.5938, 0.375, 0.5938, 0.25, 0.5938, 0.25, 0.5938, 0.375, 0.5625, 0.375, 0.5625, 0.25, 0.5625, 0.25, 0.5625, 0.375, 0.5312, 0.375, 0.5312, 0.25, 0.5312, 0.25, 0.5312, 0.375, 0.5, 0.375, 0.5, 0.25, 0.5, 0.25, 0.5, 0.375, 0.4688, 0.375, 0.4688, 0.25, 0.4688, 0.25, 0.4688, 0.375, 0.4375, 0.375, 0.4375, 0.25, 0.4375, 0.25, 0.4375, 0.375, 0.4062, 0.375, 0.4062, 0.25, 0.4062, 0.25, 0.4062, 0.375, 0.375, 0.375, 0.375, 0.25, 0.375, 0.25, 0.375, 0.375, 0.3438, 0.375, 0.3438, 0.25, 0.3438, 0.25, 0.3438, 0.375, 0.3125, 0.375, 0.3125, 0.25, 0.3125, 0.25, 0.3125, 0.375, 0.2812, 0.375, 0.2812, 0.25, 0.2812, 0.25, 0.2812, 0.375, 0.25, 0.375, 0.25, 0.25, 0.25, 0.25, 0.25, 0.375, 0.2188, 0.375, 0.2188, 0.25, 0.2188, 0.25, 0.2188, 0.375, 0.1875, 0.375, 0.1875, 0.25, 0.1875, 0.25, 0.1875, 0.375, 0.1562, 0.375, 0.1562, 0.25, 0.1562, 0.25, 0.1562, 0.375, 0.125, 0.375, 0.125, 0.25, 0.125, 0.25, 0.125, 0.375, 0.09375, 0.375, 0.09375, 0.25, 0.09375, 0.25, 0.09375, 0.375, 0.0625, 0.375, 0.0625, 0.25, 0.0625, 0.25, 0.0625, 0.375, 0.03125, 0.375, 0.03125, 0.25, 0.03125, 0.25, 0.03125, 0.375, 0.0, 0.375, 0.0, 0.25])
me_cylinder.update()
me_cylinder_001 = bpy.data.meshes.new('Cylinder.001')
me_cylinder_001.from_pydata([(6.68e-09, 1.549, -0.7243), (-2.496e-09, 1.79, 0.9268), (0.3021, 1.519, -0.7243), (0.3491, 1.755, 0.9268), (0.5927, 1.431, -0.7243), (0.6848, 1.653, 0.9268), (0.8604, 1.288, -0.7243), (0.9942, 1.488, 0.9268), (1.095, 1.095, -0.7243), (1.265, 1.265, 0.9268), (1.288, 0.8604, -0.7243), (1.488, 0.9942, 0.9268), (1.431, 0.5927, -0.7243), (1.653, 0.6848, 0.9268), (1.519, 0.3021, -0.7243), (1.755, 0.3491, 0.9268), (1.549, -1.795e-09, -0.7243), (1.79, 9.077e-11, 0.9268), (1.519, -0.3021, -0.7243), (1.755, -0.3491, 0.9268), (1.431, -0.5927, -0.7243), (1.653, -0.6848, 0.9268), (1.288, -0.8604, -0.7243), (1.488, -0.9942, 0.9268), (1.095, -1.095, -0.7243), (1.265, -1.265, 0.9268), (0.8604, -1.288, -0.7243), (0.9942, -1.488, 0.9268), (0.5927, -1.431, -0.7243), (0.6848, -1.653, 0.9268), (0.3021, -1.519, -0.7243), (0.3491, -1.755, 0.9268), (6.68e-09, -1.549, -0.7243), (-2.496e-09, -1.79, 0.9268), (-0.3021, -1.519, -0.7243), (-0.3491, -1.755, 0.9268), (-0.5927, -1.431, -0.7243), (-0.6848, -1.653, 0.9268), (-0.8604, -1.288, -0.7243), (-0.9942, -1.488, 0.9268), (-1.095, -1.095, -0.7243), (-1.265, -1.265, 0.9268), (-1.288, -0.8604, -0.7243), (-1.488, -0.9942, 0.9268), (-1.431, -0.5927, -0.7243), (-1.653, -0.6848, 0.9268), (-1.519, -0.3021, -0.7243), (-1.755, -0.3491, 0.9268), (-1.549, -1.795e-09, -0.7243), (-1.79, 9.077e-11, 0.9268), (-1.519, 0.3021, -0.7243), (-1.755, 0.3491, 0.9268), (-1.431, 0.5927, -0.7243), (-1.653, 0.6848, 0.9268), (-1.288, 0.8604, -0.7243), (-1.488, 0.9942, 0.9268), (-1.095, 1.095, -0.7243), (-1.265, 1.265, 0.9268), (-0.8604, 1.288, -0.7243), (-0.9942, 1.488, 0.9268), (-0.5927, 1.431, -0.7243), (-0.6848, 1.653, 0.9268), (-0.3021, 1.519, -0.7243), (-0.3491, 1.755, 0.9268), (-8.96e-09, 2.535, 0.1), (0.4945, 2.486, 0.1), (0.97, 2.342, 0.1), (1.408, 2.108, 0.1), (1.792, 1.792, 0.1), (2.108, 1.408, 0.1), (2.342, 0.97, 0.1), (2.486, 0.4945, 0.1), (2.535, -5.369e-09, 0.1), (2.486, -0.4945, 0.1), (2.342, -0.97, 0.1), (2.108, -1.408, 0.1), (1.792, -1.792, 0.1), (1.408, -2.108, 0.1), (0.97, -2.342, 0.1), (0.4945, -2.486, 0.1), (-8.96e-09, -2.535, 0.1), (-0.4945, -2.486, 0.1), (-0.97, -2.342, 0.1), (-1.408, -2.108, 0.1), (-1.792, -1.792, 0.1), (-2.108, -1.408, 0.1), (-2.342, -0.97, 0.1), (-2.486, -0.4945, 0.1), (-2.535, -5.369e-09, 0.1), (-2.486, 0.4945, 0.1), (-2.342, 0.97, 0.1), (-2.108, 1.408, 0.1), (-1.792, 1.792, 0.1), (-1.408, 2.108, 0.1), (-0.97, 2.342, 0.1), (-0.4945, 2.486, 0.1), (6.099e-09, 2.114, 0.5307), (0.4124, 2.073, 0.5307), (0.8089, 1.953, 0.5307), (1.174, 1.757, 0.5307), (1.495, 1.495, 0.5307), (1.757, 1.174, 0.5307), (1.953, 0.8089, 0.5307), (2.073, 0.4124, 0.5307), (2.114, -2.234e-09, 0.5307), (2.073, -0.4124, 0.5307), (1.953, -0.8089, 0.5307), (1.757, -1.174, 0.5307), (1.495, -1.495, 0.5307), (1.174, -1.757, 0.5307), (0.8089, -1.953, 0.5307), (0.4124, -2.073, 0.5307), (6.099e-09, -2.114, 0.5307), (-0.4124, -2.073, 0.5307), (-0.8089, -1.953, 0.5307), (-1.174, -1.757, 0.5307), (-1.495, -1.495, 0.5307), (-1.757, -1.174, 0.5307), (-1.953, -0.8089, 0.5307), (-2.073, -0.4124, 0.5307), (-2.114, -2.234e-09, 0.5307), (-2.073, 0.4124, 0.5307), (-1.953, 0.8089, 0.5307), (-1.757, 1.174, 0.5307), (-1.495, 1.495, 0.5307), (-1.174, 1.757, 0.5307), (-0.8089, 1.953, 0.5307), (-0.4124, 2.073, 0.5307), (0.4242, 2.133, -0.3332), (0.8322, 2.009, -0.3332), (1.208, 1.808, -0.3332), (1.538, 1.538, -0.3332), (1.808, 1.208, -0.3332), (2.009, 0.8322, -0.3332), (2.133, 0.4242, -0.3332), (2.175, -4.858e-09, -0.3332), (2.133, -0.4242, -0.3332), (2.009, -0.8322, -0.3332), (1.808, -1.208, -0.3332), (1.538, -1.538, -0.3332), (1.208, -1.808, -0.3332), (0.8322, -2.009, -0.3332), (0.4242, -2.133, -0.3332), (4.441e-09, -2.175, -0.3332), (-0.4242, -2.133, -0.3332), (-0.8322, -2.009, -0.3332), (-1.208, -1.808, -0.3332), (-1.538, -1.538, -0.3332), (-1.808, -1.208, -0.3332), (-2.009, -0.8322, -0.3332), (-2.133, -0.4242, -0.3332), (-2.175, -4.858e-09, -0.3332), (-2.133, 0.4242, -0.3332), (-2.009, 0.8322, -0.3332), (-1.808, 1.208, -0.3332), (-1.538, 1.538, -0.3332), (-1.208, 1.808, -0.3332), (-0.8322, 2.009, -0.3332), (-0.4242, 2.133, -0.3332), (4.441e-09, 2.175, -0.3332)], [], [(96, 1, 3, 97), (97, 3, 5, 98), (98, 5, 7, 99), (99, 7, 9, 100), (100, 9, 11, 101), (101, 11, 13, 102), (102, 13, 15, 103), (103, 15, 17, 104), (104, 17, 19, 105), (105, 19, 21, 106), (106, 21, 23, 107), (107, 23, 25, 108), (108, 25, 27, 109), (109, 27, 29, 110), (110, 29, 31, 111), (111, 31, 33, 112), (112, 33, 35, 113), (113, 35, 37, 114), (114, 37, 39, 115), (115, 39, 41, 116), (116, 41, 43, 117), (117, 43, 45, 118), (118, 45, 47, 119), (119, 47, 49, 120), (120, 49, 51, 121), (121, 51, 53, 122), (122, 53, 55, 123), (123, 55, 57, 124), (124, 57, 59, 125), (125, 59, 61, 126), (126, 61, 63, 127), (127, 63, 1, 96), (158, 95, 64, 159), (157, 94, 95, 158), (156, 93, 94, 157), (155, 92, 93, 156), (154, 91, 92, 155), (153, 90, 91, 154), (152, 89, 90, 153), (151, 88, 89, 152), (150, 87, 88, 151), (149, 86, 87, 150), (148, 85, 86, 149), (147, 84, 85, 148), (146, 83, 84, 147), (145, 82, 83, 146), (144, 81, 82, 145), (143, 80, 81, 144), (142, 79, 80, 143), (141, 78, 79, 142), (140, 77, 78, 141), (139, 76, 77, 140), (138, 75, 76, 139), (137, 74, 75, 138), (136, 73, 74, 137), (135, 72, 73, 136), (134, 71, 72, 135), (133, 70, 71, 134), (132, 69, 70, 133), (131, 68, 69, 132), (130, 67, 68, 131), (129, 66, 67, 130), (128, 65, 66, 129), (159, 64, 65, 128), (95, 127, 96, 64), (94, 126, 127, 95), (93, 125, 126, 94), (92, 124, 125, 93), (91, 123, 124, 92), (90, 122, 123, 91), (89, 121, 122, 90), (88, 120, 121, 89), (87, 119, 120, 88), (86, 118, 119, 87), (85, 117, 118, 86), (84, 116, 117, 85), (83, 115, 116, 84), (82, 114, 115, 83), (81, 113, 114, 82), (80, 112, 113, 81), (79, 111, 112, 80), (78, 110, 111, 79), (77, 109, 110, 78), (76, 108, 109, 77), (75, 107, 108, 76), (74, 106, 107, 75), (73, 105, 106, 74), (72, 104, 105, 73), (71, 103, 104, 72), (70, 102, 103, 71), (69, 101, 102, 70), (68, 100, 101, 69), (67, 99, 100, 68), (66, 98, 99, 67), (65, 97, 98, 66), (64, 96, 97, 65), (0, 159, 128, 2), (2, 128, 129, 4), (4, 129, 130, 6), (6, 130, 131, 8), (8, 131, 132, 10), (10, 132, 133, 12), (12, 133, 134, 14), (14, 134, 135, 16), (16, 135, 136, 18), (18, 136, 137, 20), (20, 137, 138, 22), (22, 138, 139, 24), (24, 139, 140, 26), (26, 140, 141, 28), (28, 141, 142, 30), (30, 142, 143, 32), (32, 143, 144, 34), (34, 144, 145, 36), (36, 145, 146, 38), (38, 146, 147, 40), (40, 147, 148, 42), (42, 148, 149, 44), (44, 149, 150, 46), (46, 150, 151, 48), (48, 151, 152, 50), (50, 152, 153, 52), (52, 153, 154, 54), (54, 154, 155, 56), (56, 155, 156, 58), (58, 156, 157, 60), (60, 157, 158, 62), (62, 158, 159, 0)])
_uv = me_cylinder_001.uv_layers.new(name='UVMap')
_uv.uv.foreach_set('vector', [1.0, 0.7169, 1.0, 1.0, 0.9688, 1.0, 0.9688, 0.7169, 0.9688, 0.7169, 0.9688, 1.0, 0.9375, 1.0, 0.9375, 0.7169, 0.9375, 0.7169, 0.9375, 1.0, 0.9062, 1.0, 0.9062, 0.7169, 0.9062, 0.7169, 0.9062, 1.0, 0.875, 1.0, 0.875, 0.7169, 0.875, 0.7169, 0.875, 1.0, 0.8438, 1.0, 0.8438, 0.7169, 0.8438, 0.7169, 0.8438, 1.0, 0.8125, 1.0, 0.8125, 0.7169, 0.8125, 0.7169, 0.8125, 1.0, 0.7812, 1.0, 0.7812, 0.7169, 0.7812, 0.7169, 0.7812, 1.0, 0.75, 1.0, 0.75, 0.7169, 0.75, 0.7169, 0.75, 1.0, 0.7188, 1.0, 0.7188, 0.7169, 0.7188, 0.7169, 0.7188, 1.0, 0.6875, 1.0, 0.6875, 0.7169, 0.6875, 0.7169, 0.6875, 1.0, 0.6562, 1.0, 0.6562, 0.7169, 0.6562, 0.7169, 0.6562, 1.0, 0.625, 1.0, 0.625, 0.7169, 0.625, 0.7169, 0.625, 1.0, 0.5938, 1.0, 0.5938, 0.7169, 0.5938, 0.7169, 0.5938, 1.0, 0.5625, 1.0, 0.5625, 0.7169, 0.5625, 0.7169, 0.5625, 1.0, 0.5312, 1.0, 0.5312, 0.7169, 0.5312, 0.7169, 0.5312, 1.0, 0.5, 1.0, 0.5, 0.7169, 0.5, 0.7169, 0.5, 1.0, 0.4688, 1.0, 0.4688, 0.7169, 0.4688, 0.7169, 0.4688, 1.0, 0.4375, 1.0, 0.4375, 0.7169, 0.4375, 0.7169, 0.4375, 1.0, 0.4062, 1.0, 0.4063, 0.7169, 0.4063, 0.7169, 0.4062, 1.0, 0.375, 1.0, 0.375, 0.7169, 0.375, 0.7169, 0.375, 1.0, 0.3438, 1.0, 0.3437, 0.7169, 0.3437, 0.7169, 0.3438, 1.0, 0.3125, 1.0, 0.3125, 0.7169, 0.3125, 0.7169, 0.3125, 1.0, 0.2812, 1.0, 0.2812, 0.7169, 0.2812, 0.7169, 0.2812, 1.0, 0.25, 1.0, 0.25, 0.7169, 0.25, 0.7169, 0.25, 1.0, 0.2188, 1.0, 0.2188, 0.7169, 0.2188, 0.7169, 0.2188, 1.0, 0.1875, 1.0, 0.1875, 0.7169, 0.1875, 0.7169, 0.1875, 1.0, 0.1562, 1.0, 0.1562, 0.7169, 0.1562, 0.7169, 0.1562, 1.0, 0.125, 1.0, 0.125, 0.7169, 0.125, 0.7169, 0.125, 1.0, 0.09375, 1.0, 0.09375, 0.7169, 0.09375, 0.7169, 0.09375, 1.0, 0.0625, 1.0, 0.0625, 0.7169, 0.0625, 0.7169, 0.0625, 1.0, 0.03125, 1.0, 0.03125, 0.7169, 0.03125, 0.7169, 0.03125, 1.0, 0.0, 1.0, 0.0, 0.7169, 0.03125, 0.2468, 0.03125, 0.4911, 0.0, 0.4911, 0.0, 0.2468, 0.0625, 0.2468, 0.0625, 0.4911, 0.03125, 0.4911, 0.03125, 0.2468, 0.09375, 0.2468, 0.09375, 0.4911, 0.0625, 0.4911, 0.0625, 0.2468, 0.125, 0.2468, 0.125, 0.4911, 0.09375, 0.4911, 0.09375, 0.2468, 0.1562, 0.2468, 0.1562, 0.4911, 0.125, 0.4911, 0.125, 0.2468, 0.1875, 0.2468, 0.1875, 0.4911, 0.1562, 0.4911, 0.1562, 0.2468, 0.2188, 0.2468, 0.2188, 0.4911, 0.1875, 0.4911, 0.1875, 0.2468, 0.25, 0.2468, 0.25, 0.4911, 0.2188, 0.4911, 0.2188, 0.2468, 0.2812, 0.2468, 0.2812, 0.4911, 0.25, 0.4911, 0.25, 0.2468, 0.3125, 0.2468, 0.3125, 0.4911, 0.2812, 0.4911, 0.2812, 0.2468, 0.3437, 0.2468, 0.3438, 0.4911, 0.3125, 0.4911, 0.3125, 0.2468, 0.375, 0.2468, 0.375, 0.4911, 0.3438, 0.4911, 0.3437, 0.2468, 0.4063, 0.2468, 0.4062, 0.4911, 0.375, 0.4911, 0.375, 0.2468, 0.4375, 0.2468, 0.4375, 0.4911, 0.4062, 0.4911, 0.4063, 0.2468, 0.4688, 0.2468, 0.4688, 0.4911, 0.4375, 0.4911, 0.4375, 0.2468, 0.5, 0.2468, 0.5, 0.4911, 0.4688, 0.4911, 0.4688, 0.2468, 0.5312, 0.2468, 0.5312, 0.4911, 0.5, 0.4911, 0.5, 0.2468, 0.5625, 0.2468, 0.5625, 0.4911, 0.5312, 0.4911, 0.5312, 0.2468, 0.5938, 0.2468, 0.5938, 0.4911, 0.5625, 0.4911, 0.5625, 0.2468, 0.625, 0.2468, 0.625, 0.4911, 0.5938, 0.4911, 0.5938, 0.2468, 0.6563, 0.2468, 0.6562, 0.4911, 0.625, 0.4911, 0.625, 0.2468, 0.6875, 0.2468, 0.6875, 0.4911, 0.6562, 0.4911, 0.6563, 0.2468, 0.7188, 0.2468, 0.7188, 0.4911, 0.6875, 0.4911, 0.6875, 0.2468, 0.75, 0.2468, 0.75, 0.4911, 0.7188, 0.4911, 0.7188, 0.2468, 0.7812, 0.2468, 0.7812, 0.4911, 0.75, 0.4911, 0.75, 0.2468, 0.8125, 0.2468, 0.8125, 0.4911, 0.7812, 0.4911, 0.7812, 0.2468, 0.8438, 0.2468, 0.8438, 0.4911, 0.8125, 0.4911, 0.8125, 0.2468, 0.875, 0.2468, 0.875, 0.4911, 0.8438, 0.4911, 0.8438, 0.2468, 0.9062, 0.2468, 0.9062, 0.4911, 0.875, 0.4911, 0.875, 0.2468, 0.9375, 0.2468, 0.9375, 0.4911, 0.9062, 0.4911, 0.9062, 0.2468, 0.9687, 0.2468, 0.9688, 0.4911, 0.9375, 0.4911, 0.9375, 0.2468, 1.0, 0.2468, 1.0, 0.4911, 0.9688, 0.4911, 0.9687, 0.2468, 0.03125, 0.4911, 0.03125, 0.7169, 0.0, 0.7169, 0.0, 0.4911, 0.0625, 0.4911, 0.0625, 0.7169, 0.03125, 0.7169, 0.03125, 0.4911, 0.09375, 0.4911, 0.09375, 0.7169, 0.0625, 0.7169, 0.0625, 0.4911, 0.125, 0.4911, 0.125, 0.7169, 0.09375, 0.7169, 0.09375, 0.4911, 0.1562, 0.4911, 0.1562, 0.7169, 0.125, 0.7169, 0.125, 0.4911, 0.1875, 0.4911, 0.1875, 0.7169, 0.1562, 0.7169, 0.1562, 0.4911, 0.2188, 0.4911, 0.2188, 0.7169, 0.1875, 0.7169, 0.1875, 0.4911, 0.25, 0.4911, 0.25, 0.7169, 0.2188, 0.7169, 0.2188, 0.4911, 0.2812, 0.4911, 0.2812, 0.7169, 0.25, 0.7169, 0.25, 0.4911, 0.3125, 0.4911, 0.3125, 0.7169, 0.2812, 0.7169, 0.2812, 0.4911, 0.3438, 0.4911, 0.3437, 0.7169, 0.3125, 0.7169, 0.3125, 0.4911, 0.375, 0.4911, 0.375, 0.7169, 0.3437, 0.7169, 0.3438, 0.4911, 0.4062, 0.4911, 0.4063, 0.7169, 0.375, 0.7169, 0.375, 0.4911, 0.4375, 0.4911, 0.4375, 0.7169, 0.4063, 0.7169, 0.4062, 0.4911, 0.4688, 0.4911, 0.4688, 0.7169, 0.4375, 0.7169, 0.4375, 0.4911, 0.5, 0.4911, 0.5, 0.7169, 0.4688, 0.7169, 0.4688, 0.4911, 0.5312, 0.4911, 0.5312, 0.7169, 0.5, 0.7169, 0.5, 0.4911, 0.5625, 0.4911, 0.5625, 0.7169, 0.5312, 0.7169, 0.5312, 0.4911, 0.5938, 0.4911, 0.5938, 0.7169, 0.5625, 0.7169, 0.5625, 0.4911, 0.625, 0.4911, 0.625, 0.7169, 0.5938, 0.7169, 0.5938, 0.4911, 0.6562, 0.4911, 0.6562, 0.7169, 0.625, 0.7169, 0.625, 0.4911, 0.6875, 0.4911, 0.6875, 0.7169, 0.6562, 0.7169, 0.6562, 0.4911, 0.7188, 0.4911, 0.7188, 0.7169, 0.6875, 0.7169, 0.6875, 0.4911, 0.75, 0.4911, 0.75, 0.7169, 0.7188, 0.7169, 0.7188, 0.4911, 0.7812, 0.4911, 0.7812, 0.7169, 0.75, 0.7169, 0.75, 0.4911, 0.8125, 0.4911, 0.8125, 0.7169, 0.7812, 0.7169, 0.7812, 0.4911, 0.8438, 0.4911, 0.8438, 0.7169, 0.8125, 0.7169, 0.8125, 0.4911, 0.875, 0.4911, 0.875, 0.7169, 0.8438, 0.7169, 0.8438, 0.4911, 0.9062, 0.4911, 0.9062, 0.7169, 0.875, 0.7169, 0.875, 0.4911, 0.9375, 0.4911, 0.9375, 0.7169, 0.9062, 0.7169, 0.9062, 0.4911, 0.9688, 0.4911, 0.9688, 0.7169, 0.9375, 0.7169, 0.9375, 0.4911, 1.0, 0.4911, 1.0, 0.7169, 0.9688, 0.7169, 0.9688, 0.4911, 1.0, 0.0, 1.0, 0.2468, 0.9687, 0.2468, 0.9688, 0.0, 0.9688, 0.0, 0.9687, 0.2468, 0.9375, 0.2468, 0.9375, 0.0, 0.9375, 0.0, 0.9375, 0.2468, 0.9062, 0.2468, 0.9062, 0.0, 0.9062, 0.0, 0.9062, 0.2468, 0.875, 0.2468, 0.875, 0.0, 0.875, 0.0, 0.875, 0.2468, 0.8438, 0.2468, 0.8438, 0.0, 0.8438, 0.0, 0.8438, 0.2468, 0.8125, 0.2468, 0.8125, 0.0, 0.8125, 0.0, 0.8125, 0.2468, 0.7812, 0.2468, 0.7812, 0.0, 0.7812, 0.0, 0.7812, 0.2468, 0.75, 0.2468, 0.75, 0.0, 0.75, 0.0, 0.75, 0.2468, 0.7188, 0.2468, 0.7188, 0.0, 0.7188, 0.0, 0.7188, 0.2468, 0.6875, 0.2468, 0.6875, 0.0, 0.6875, 0.0, 0.6875, 0.2468, 0.6563, 0.2468, 0.6562, 0.0, 0.6562, 0.0, 0.6563, 0.2468, 0.625, 0.2468, 0.625, 0.0, 0.625, 0.0, 0.625, 0.2468, 0.5938, 0.2468, 0.5938, 0.0, 0.5938, 0.0, 0.5938, 0.2468, 0.5625, 0.2468, 0.5625, 0.0, 0.5625, 0.0, 0.5625, 0.2468, 0.5312, 0.2468, 0.5312, 0.0, 0.5312, 0.0, 0.5312, 0.2468, 0.5, 0.2468, 0.5, 0.0, 0.5, 0.0, 0.5, 0.2468, 0.4688, 0.2468, 0.4688, 0.0, 0.4688, 0.0, 0.4688, 0.2468, 0.4375, 0.2468, 0.4375, 0.0, 0.4375, 0.0, 0.4375, 0.2468, 0.4063, 0.2468, 0.4062, 0.0, 0.4062, 0.0, 0.4063, 0.2468, 0.375, 0.2468, 0.375, 0.0, 0.375, 0.0, 0.375, 0.2468, 0.3437, 0.2468, 0.3438, 0.0, 0.3438, 0.0, 0.3437, 0.2468, 0.3125, 0.2468, 0.3125, 0.0, 0.3125, 0.0, 0.3125, 0.2468, 0.2812, 0.2468, 0.2812, 0.0, 0.2812, 0.0, 0.2812, 0.2468, 0.25, 0.2468, 0.25, 0.0, 0.25, 0.0, 0.25, 0.2468, 0.2188, 0.2468, 0.2188, 0.0, 0.2188, 0.0, 0.2188, 0.2468, 0.1875, 0.2468, 0.1875, 0.0, 0.1875, 0.0, 0.1875, 0.2468, 0.1562, 0.2468, 0.1562, 0.0, 0.1562, 0.0, 0.1562, 0.2468, 0.125, 0.2468, 0.125, 0.0, 0.125, 0.0, 0.125, 0.2468, 0.09375, 0.2468, 0.09375, 0.0, 0.09375, 0.0, 0.09375, 0.2468, 0.0625, 0.2468, 0.0625, 0.0, 0.0625, 0.0, 0.0625, 0.2468, 0.03125, 0.2468, 0.03125, 0.0, 0.03125, 0.0, 0.03125, 0.2468, 0.0, 0.2468, 0.0, 0.0])
me_cylinder_001.update()

# ---- objects
ob_light = bpy.data.objects.new('Light', light_light)
ob_camera = bpy.data.objects.new('Camera', cam_camera)
ob_tornado_body_01 = bpy.data.objects.new('Tornado_Body_01', me_cylinder)
ob_tornado_ring = bpy.data.objects.new('Tornado_Ring', me_cylinder_001)

# ---- transforms, parenting, visibility, modifiers, constraints
ob_light.location = (4.076, 1.005, 5.904)
ob_light.rotation_euler = (0.6503, 0.05522, 1.866)
ob_light.lock_rotations_4d = False
ob_light.empty_display_type = 'ARROWS'
ob_light.color = (0.0, 0.0, 0.0, 0.0)
ob_light.lineart.crease_threshold = 0.0
ob_camera.location = (7.359, -6.926, 4.958)
ob_camera.rotation_euler = (1.109, 0.0, 0.8149)
ob_camera.lock_rotations_4d = False
ob_camera.empty_display_type = 'ARROWS'
ob_camera.color = (0.0, 0.0, 0.0, 0.0)
ob_camera.display_type = 'WIRE'
ob_camera.lineart.crease_threshold = 0.0
ob_tornado_body_01.location = (0.0, 0.0, 0.0)
ob_tornado_ring.location = (0.0, 0.0, 0.0)

# ---- collection membership
col_collection.objects.link(ob_light)
col_collection.objects.link(ob_camera)
col_collection.objects.link(ob_tornado_body_01)
col_collection.objects.link(ob_tornado_ring)

# ---- scene / render settings (as saved in the file)
scene.camera = ob_camera
scene.frame_start = 1; scene.frame_end = 250; scene.frame_set(1)
scene.render.engine = 'BLENDER_EEVEE_NEXT'
bpy.context.view_layer.update()
